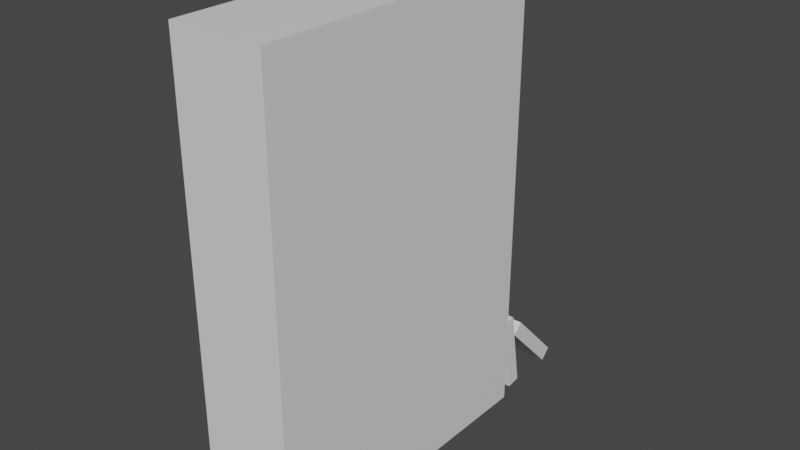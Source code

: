 # Source: bookshelf.blend  (saved by Blender 3.3.6; exported with 4.5.12 LTS)
import bpy
from mathutils import Matrix  # noqa: F401  (used for matrix-valued properties, if any)

bpy.ops.wm.read_factory_settings(use_empty=True)
scene = bpy.context.scene
scene.name = 'Scene'

# ---- collections
col_collection = bpy.data.collections.new('Collection'); scene.collection.children.link(col_collection)

# ---- materials (node trees are filled in below, after node groups)
mat_material = bpy.data.materials.new('Material')
mat_material.alpha_threshold = 0.0
mat_material.use_transparent_shadow = False
mat_material.roughness = 0.5
mat_material.line_color = (0.0, 0.0, 0.0, 1.0)

# ---- material node trees
mat_material.use_nodes = True; mat_material.node_tree.nodes.clear()
_N = mat_material.node_tree.nodes; _L = mat_material.node_tree.links
n0 = _N.new('ShaderNodeOutputMaterial'); n0.name = 'Material Output'; n0.location = (300, 300)
n1 = _N.new('ShaderNodeBsdfPrincipled'); n1.name = 'Principled BSDF'; n1.location = (10, 300)
n1.distribution = 'GGX'
n1.subsurface_method = 'RANDOM_WALK_SKIN'
n1.inputs[3].default_value = 1.45
n1.inputs[27].default_value = (0.0, 0.0, 0.0, 1.0)
n1.inputs[28].default_value = 1.0
_L.new(n1.outputs[0], n0.inputs[0])
n0.is_active_output = True

# ---- world
world_world = bpy.data.worlds.new('World'); scene.world = world_world
world_world.use_nodes = True; world_world.node_tree.nodes.clear()
_N = world_world.node_tree.nodes; _L = world_world.node_tree.links
n0 = _N.new('ShaderNodeOutputWorld'); n0.name = 'World Output'; n0.location = (300, 300)
n1 = _N.new('ShaderNodeBackground'); n1.name = 'Background'; n1.location = (10, 300)
n1.inputs[0].default_value = (0.05088, 0.05088, 0.05088, 1.0)
_L.new(n1.outputs[0], n0.inputs[0])
n0.is_active_output = True
world_world.color = (0.05088, 0.05088, 0.05088)
world_world.use_sun_shadow = False
world_world.sun_shadow_jitter_overblur = 0.0

# ---- meshes
me_cube = bpy.data.meshes.new('Cube')
me_cube.from_pydata([(0.6299, 2.11, 3.08), (0.6299, 2.11, -3.08), (0.6299, -2.11, 3.08), (0.6299, -2.11, -3.08), (-0.6299, 2.11, 3.08), (-0.6299, 2.11, -3.08), (-0.6299, -2.11, 3.08), (-0.6299, -2.11, -3.08), (0.6299, 2.11, 1.54), (0.6299, 2.11, -1.192e-07), (0.6299, 2.11, -1.54), (-0.6299, -2.11, -1.54), (-0.6299, -2.11, 1.192e-07), (-0.6299, -2.11, 1.54), (0.6299, -2.11, 1.54), (0.6299, -2.11, -1.192e-07), (0.6299, -2.11, -1.54), (-0.6299, 2.11, 1.54), (-0.6299, 2.11, -1.192e-07), (-0.6299, 2.11, -1.54), (-0.6299, 0.0, -3.08), (0.6299, 0.0, 3.08), (-0.6299, 0.0, 3.08), (0.6299, 0.0, -3.08), (0.6299, 0.0, -1.54), (0.6299, 0.0, -1.192e-07), (0.6299, 0.0, 1.54), (-0.6299, 0.0, -1.54), (-0.6299, 0.0, 0.0), (-0.6299, 0.0, 1.54), (-0.6299, 0.1316, 1.672), (-0.6299, 0.1316, 2.949), (-0.6299, 1.978, 2.949), (-0.6299, 1.978, 1.672), (-0.6299, 0.1316, -2.949), (-0.6299, 0.1316, -1.672), (-0.6299, 1.978, -1.672), (-0.6299, 1.978, -2.949), (-0.6299, 0.1316, -1.409), (-0.6299, 0.1316, -0.1316), (-0.6299, 1.978, -0.1316), (-0.6299, 1.978, -1.409), (-0.6299, 0.1316, 0.1316), (-0.6299, 0.1316, 1.409), (-0.6299, 1.978, 1.409), (-0.6299, 1.978, 0.1316), (-0.6299, -1.978, 0.1316), (-0.6299, -1.978, 1.409), (-0.6299, -0.1316, 1.409), (-0.6299, -0.1316, 0.1316), (-0.6299, -1.978, -1.409), (-0.6299, -1.978, -0.1316), (-0.6299, -0.1316, -0.1316), (-0.6299, -0.1316, -1.409), (-0.6299, -1.978, -2.949), (-0.6299, -1.978, -1.672), (-0.6299, -0.1316, -1.672), (-0.6299, -0.1316, -2.949), (-0.6299, -1.978, 1.672), (-0.6299, -1.978, 2.949), (-0.6299, -0.1316, 2.949), (-0.6299, -0.1316, 1.672), (0.3026, 0.1316, 2.949), (0.3026, 0.1316, 1.672), (0.3026, 1.978, 1.672), (0.3026, 1.978, 2.949), (0.3026, 0.1316, -1.672), (0.3026, 0.1316, -2.949), (0.3026, 1.978, -2.949), (0.3026, 1.978, -1.672), (0.3026, 0.1316, -0.1316), (0.3026, 0.1316, -1.409), (0.3026, 1.978, -1.409), (0.3026, 1.978, -0.1316), (0.3026, 0.1316, 1.409), (0.3026, 0.1316, 0.1316), (0.3026, 1.978, 0.1316), (0.3026, 1.978, 1.409), (0.3026, -1.978, 0.1316), (0.3026, -1.978, 1.409), (0.3026, -0.1316, 0.1316), (0.3026, -0.1316, 1.409), (0.3026, -1.978, -1.409), (0.3026, -1.978, -0.1316), (0.3026, -0.1316, -1.409), (0.3026, -0.1316, -0.1316), (0.3026, -1.978, -2.949), (0.3026, -1.978, -1.672), (0.3026, -0.1316, -2.949), (0.3026, -0.1316, -1.672), (0.3026, -1.978, 1.672), (0.3026, -1.978, 2.949), (0.3026, -0.1316, 1.672), (0.3026, -0.1316, 2.949), (-0.6791, 0.2064, 1.69), (-0.6791, 0.2064, 2.818), (-0.6791, 0.406, 1.69), (-0.6791, 0.406, 2.818), (0.4487, 0.2064, 1.69), (0.4487, 0.2064, 2.818), (0.4487, 0.406, 1.69), (0.4487, 0.406, 2.818), (-0.6791, 0.4746, 1.69), (-0.6791, 0.4746, 2.818), (-0.6791, 0.6742, 1.69), (-0.6791, 0.6742, 2.818), (0.4487, 0.4746, 1.69), (0.4487, 0.4746, 2.818), (0.4487, 0.6742, 1.69), (0.4487, 0.6742, 2.818), (-0.6791, 0.4746, -1.377), (-0.6791, 0.4746, -0.2497), (-0.6791, 0.6742, -1.377), (-0.6791, 0.6742, -0.2497), (0.4487, 0.4746, -1.377), (0.4487, 0.4746, -0.2497), (0.4487, 0.6742, -1.377), (0.4487, 0.6742, -0.2497), (-0.6791, 1.666, 0.1619), (-0.6791, 1.666, 1.29), (-0.6791, 1.866, 0.1619), (-0.6791, 1.866, 1.29), (0.4487, 1.666, 0.1619), (0.4487, 1.666, 1.29), (0.4487, 1.866, 0.1619), (0.4487, 1.866, 1.29), (-0.6791, -1.757, 0.1531), (-0.6791, -1.949, 1.265), (-0.6791, -1.561, 0.1869), (-0.6791, -1.752, 1.298), (0.4487, -1.757, 0.1531), (0.4487, -1.949, 1.265), (0.4487, -1.561, 0.1869), (0.4487, -1.752, 1.298), (-0.6791, -0.4392, -2.891), (-0.6791, -0.4392, -1.764), (-0.6791, -0.2396, -2.891), (-0.6791, -0.2396, -1.764), (0.4487, -0.4392, -2.891), (0.4487, -0.4392, -1.764), (0.4487, -0.2396, -2.891), (0.4487, -0.2396, -1.764), (-0.6791, -0.4392, 1.709), (-0.6791, -0.4392, 2.837), (-0.6791, -0.2396, 1.709), (-0.6791, -0.2396, 2.837), (0.4487, -0.4392, 1.709), (0.4487, -0.4392, 2.837), (0.4487, -0.2396, 1.709), (0.4487, -0.2396, 2.837), (-0.6791, -0.864, 1.733), (-0.6791, -0.681, 2.846), (-0.6791, -0.667, 1.7), (-0.6791, -0.4841, 2.813), (0.4487, -0.864, 1.733), (0.4487, -0.681, 2.846), (0.4487, -0.667, 1.7), (0.4487, -0.4841, 2.813), (-0.6791, -0.5886, 0.1977), (-0.6791, -0.4057, 1.31), (-0.6791, -0.3916, 0.1653), (-0.6791, -0.2087, 1.278), (0.4487, -0.5886, 0.1977), (0.4487, -0.4057, 1.31), (0.4487, -0.3916, 0.1653), (0.4487, -0.2087, 1.278), (-0.6791, 1.254, 0.1977), (-0.6791, 1.437, 1.31), (-0.6791, 1.451, 0.1653), (-0.6791, 1.634, 1.278), (0.4487, 1.254, 0.1977), (0.4487, 1.437, 1.31), (0.4487, 1.451, 0.1653), (0.4487, 1.634, 1.278), (-0.6791, -0.3954, -1.377), (-0.6791, -0.3954, -0.2497), (-0.6791, -0.1958, -1.377), (-0.6791, -0.1958, -0.2497), (0.4487, -0.3954, -1.377), (0.4487, -0.3954, -0.2497), (0.4487, -0.1958, -1.377), (0.4487, -0.1958, -0.2497), (-0.6791, 0.2353, -1.377), (-0.6791, 0.2353, -0.2497), (-0.6791, 0.4349, -1.377), (-0.6791, 0.4349, -0.2497), (0.4487, 0.2353, -1.377), (0.4487, 0.2353, -0.2497), (0.4487, 0.4349, -1.377), (0.4487, 0.4349, -0.2497), (-0.6791, 1.722, -1.377), (-0.6791, 1.722, -0.2497), (-0.6791, 1.921, -1.377), (-0.6791, 1.921, -0.2497), (0.4487, 1.722, -1.377), (0.4487, 1.722, -0.2497), (0.4487, 1.921, -1.377), (0.4487, 1.921, -0.2497), (-0.6791, 1.458, -1.377), (-0.6791, 1.458, -0.2497), (-0.6791, 1.658, -1.377), (-0.6791, 1.658, -0.2497), (0.4487, 1.458, -1.377), (0.4487, 1.458, -0.2497), (0.4487, 1.658, -1.377), (0.4487, 1.658, -0.2497), (-0.6791, 1.193, -1.377), (-0.6791, 1.193, -0.2497), (-0.6791, 1.392, -1.377), (-0.6791, 1.392, -0.2497), (0.4487, 1.193, -1.377), (0.4487, 1.193, -0.2497), (0.4487, 1.392, -1.377), (0.4487, 1.392, -0.2497), (-0.6791, 1.666, 1.692), (-0.6791, 1.666, 2.819), (-0.6791, 1.866, 1.692), (-0.6791, 1.866, 2.819), (0.4487, 1.666, 1.692), (0.4487, 1.666, 2.819), (0.4487, 1.866, 1.692), (0.4487, 1.866, 2.819), (-0.6791, -1.911, 1.692), (-0.6791, -1.911, 2.819), (-0.6791, -1.711, 1.692), (-0.6791, -1.711, 2.819), (0.4487, -1.911, 1.692), (0.4487, -1.911, 2.819), (0.4487, -1.711, 1.692), (0.4487, -1.711, 2.819), (-0.6791, -0.6685, -2.883), (-0.6791, -0.6685, -1.756), (-0.6791, -0.4689, -2.883), (-0.6791, -0.4689, -1.756), (0.4487, -0.6685, -2.883), (0.4487, -0.6685, -1.756), (0.4487, -0.4689, -2.883), (0.4487, -0.4689, -1.756), (-0.6791, 1.716, -2.883), (-0.6791, 1.716, -1.756), (-0.6791, 1.915, -2.883), (-0.6791, 1.915, -1.756), (0.4487, 1.716, -2.883), (0.4487, 1.716, -1.756), (0.4487, 1.915, -2.883), (0.4487, 1.915, -1.756), (-0.6791, 1.282, -2.859), (-0.6791, 1.465, -1.747), (-0.6791, 1.479, -2.892), (-0.6791, 1.662, -1.779), (0.4487, 1.282, -2.859), (0.4487, 1.465, -1.747), (0.4487, 1.479, -2.892), (0.4487, 1.662, -1.779), (-0.6791, -1.103, -2.859), (-0.6791, -0.9203, -1.747), (-0.6791, -0.9062, -2.892), (-0.6791, -0.7233, -1.779), (0.4487, -1.103, -2.859), (0.4487, -0.9203, -1.747), (0.4487, -0.9062, -2.892), (0.4487, -0.7233, -1.779), (-0.5792, 2.353, -3.068), (-0.5792, 2.162, -1.956), (-0.5792, 2.549, -3.034), (-0.5792, 2.358, -1.923), (0.5485, 2.353, -3.068), (0.5485, 2.162, -1.956), (0.5485, 2.549, -3.034), (0.5485, 2.358, -1.923), (-0.5792, 3.198, -3.056), (-0.5792, 2.417, -2.242), (-0.5792, 3.342, -2.918), (-0.5792, 2.561, -2.104), (0.5485, 3.198, -3.056), (0.5485, 2.417, -2.242), (0.5485, 3.342, -2.918), (0.5485, 2.561, -2.104)], [], [(21, 22, 6, 2), (14, 2, 6, 13), (50, 51, 83, 82), (20, 23, 3, 7), (26, 21, 2, 14), (17, 4, 0, 8), (5, 19, 10, 1), (19, 18, 9, 10), (18, 17, 8, 9), (23, 24, 16, 3), (24, 25, 15, 16), (25, 26, 14, 15), (43, 44, 77, 74), (45, 42, 75, 76), (36, 37, 68, 69), (3, 16, 11, 7), (16, 15, 12, 11), (15, 14, 13, 12), (56, 57, 88, 89), (42, 43, 74, 75), (35, 36, 69, 66), (9, 8, 26, 25), (10, 9, 25, 24), (1, 10, 24, 23), (8, 0, 21, 26), (5, 1, 23, 20), (55, 56, 89, 87), (0, 4, 22, 21), (29, 22, 31, 30), (22, 4, 32, 31), (4, 17, 33, 32), (17, 29, 30, 33), (20, 27, 35, 34), (27, 19, 36, 35), (19, 5, 37, 36), (5, 20, 34, 37), (27, 28, 39, 38), (28, 18, 40, 39), (18, 19, 41, 40), (19, 27, 38, 41), (28, 29, 43, 42), (29, 17, 44, 43), (17, 18, 45, 44), (18, 28, 42, 45), (12, 13, 47, 46), (13, 29, 48, 47), (29, 28, 49, 48), (28, 12, 46, 49), (11, 12, 51, 50), (12, 28, 52, 51), (28, 27, 53, 52), (27, 11, 50, 53), (7, 11, 55, 54), (11, 27, 56, 55), (27, 20, 57, 56), (20, 7, 54, 57), (13, 6, 59, 58), (6, 22, 60, 59), (22, 29, 61, 60), (29, 13, 58, 61), (63, 62, 65, 64), (67, 66, 69, 68), (71, 70, 73, 72), (75, 74, 77, 76), (78, 79, 81, 80), (82, 83, 85, 84), (86, 87, 89, 88), (90, 91, 93, 92), (30, 31, 62, 63), (44, 45, 76, 77), (53, 50, 82, 84), (33, 30, 63, 64), (51, 52, 85, 83), (31, 32, 65, 62), (58, 59, 91, 90), (38, 39, 70, 71), (52, 53, 84, 85), (32, 33, 64, 65), (61, 58, 90, 92), (41, 38, 71, 72), (59, 60, 93, 91), (39, 40, 73, 70), (46, 47, 79, 78), (60, 61, 92, 93), (40, 41, 72, 73), (49, 46, 78, 80), (47, 48, 81, 79), (54, 55, 87, 86), (34, 35, 66, 67), (48, 49, 80, 81), (57, 54, 86, 88), (37, 34, 67, 68), (94, 95, 97, 96), (96, 97, 101, 100), (100, 101, 99, 98), (98, 99, 95, 94), (96, 100, 98, 94), (101, 97, 95, 99), (102, 103, 105, 104), (104, 105, 109, 108), (108, 109, 107, 106), (106, 107, 103, 102), (104, 108, 106, 102), (109, 105, 103, 107), (110, 111, 113, 112), (112, 113, 117, 116), (116, 117, 115, 114), (114, 115, 111, 110), (112, 116, 114, 110), (117, 113, 111, 115), (118, 119, 121, 120), (120, 121, 125, 124), (124, 125, 123, 122), (122, 123, 119, 118), (120, 124, 122, 118), (125, 121, 119, 123), (126, 127, 129, 128), (128, 129, 133, 132), (132, 133, 131, 130), (130, 131, 127, 126), (128, 132, 130, 126), (133, 129, 127, 131), (134, 135, 137, 136), (136, 137, 141, 140), (140, 141, 139, 138), (138, 139, 135, 134), (136, 140, 138, 134), (141, 137, 135, 139), (142, 143, 145, 144), (144, 145, 149, 148), (148, 149, 147, 146), (146, 147, 143, 142), (144, 148, 146, 142), (149, 145, 143, 147), (150, 151, 153, 152), (152, 153, 157, 156), (156, 157, 155, 154), (154, 155, 151, 150), (152, 156, 154, 150), (157, 153, 151, 155), (158, 159, 161, 160), (160, 161, 165, 164), (164, 165, 163, 162), (162, 163, 159, 158), (160, 164, 162, 158), (165, 161, 159, 163), (166, 167, 169, 168), (168, 169, 173, 172), (172, 173, 171, 170), (170, 171, 167, 166), (168, 172, 170, 166), (173, 169, 167, 171), (174, 175, 177, 176), (176, 177, 181, 180), (180, 181, 179, 178), (178, 179, 175, 174), (176, 180, 178, 174), (181, 177, 175, 179), (182, 183, 185, 184), (184, 185, 189, 188), (188, 189, 187, 186), (186, 187, 183, 182), (184, 188, 186, 182), (189, 185, 183, 187), (190, 191, 193, 192), (192, 193, 197, 196), (196, 197, 195, 194), (194, 195, 191, 190), (192, 196, 194, 190), (197, 193, 191, 195), (198, 199, 201, 200), (200, 201, 205, 204), (204, 205, 203, 202), (202, 203, 199, 198), (200, 204, 202, 198), (205, 201, 199, 203), (206, 207, 209, 208), (208, 209, 213, 212), (212, 213, 211, 210), (210, 211, 207, 206), (208, 212, 210, 206), (213, 209, 207, 211), (214, 215, 217, 216), (216, 217, 221, 220), (220, 221, 219, 218), (218, 219, 215, 214), (216, 220, 218, 214), (221, 217, 215, 219), (222, 223, 225, 224), (224, 225, 229, 228), (228, 229, 227, 226), (226, 227, 223, 222), (224, 228, 226, 222), (229, 225, 223, 227), (230, 231, 233, 232), (232, 233, 237, 236), (236, 237, 235, 234), (234, 235, 231, 230), (232, 236, 234, 230), (237, 233, 231, 235), (238, 239, 241, 240), (240, 241, 245, 244), (244, 245, 243, 242), (242, 243, 239, 238), (240, 244, 242, 238), (245, 241, 239, 243), (246, 247, 249, 248), (248, 249, 253, 252), (252, 253, 251, 250), (250, 251, 247, 246), (248, 252, 250, 246), (253, 249, 247, 251), (254, 255, 257, 256), (256, 257, 261, 260), (260, 261, 259, 258), (258, 259, 255, 254), (256, 260, 258, 254), (261, 257, 255, 259), (262, 263, 265, 264), (264, 265, 269, 268), (268, 269, 267, 266), (266, 267, 263, 262), (264, 268, 266, 262), (269, 265, 263, 267), (270, 271, 273, 272), (272, 273, 277, 276), (276, 277, 275, 274), (274, 275, 271, 270), (272, 276, 274, 270), (277, 273, 271, 275)])
_uv = me_cube.uv_layers.new(name='UVMap')
_uv.uv.foreach_set('vector', [0.625, 0.625, 0.875, 0.625, 0.875, 0.75, 0.625, 0.75, 0.5625, 0.75, 0.625, 0.75, 0.625, 1.0, 0.5625, 1.0, 0.4428, 0.007794, 0.4947, 0.007794, 0.4947, 0.007794, 0.4428, 0.007794, 0.125, 0.625, 0.375, 0.625, 0.375, 0.75, 0.125, 0.75, 0.5625, 0.625, 0.625, 0.625, 0.625, 0.75, 0.5625, 0.75, 0.5625, 0.25, 0.625, 0.25, 0.625, 0.5, 0.5625, 0.5, 0.375, 0.25, 0.4375, 0.25, 0.4375, 0.5, 0.375, 0.5, 0.4375, 0.25, 0.5, 0.25, 0.5, 0.5, 0.4375, 0.5, 0.5, 0.25, 0.5625, 0.25, 0.5625, 0.5, 0.5, 0.5, 0.375, 0.625, 0.4375, 0.625, 0.4375, 0.75, 0.375, 0.75, 0.4375, 0.625, 0.5, 0.625, 0.5, 0.75, 0.4375, 0.75, 0.5, 0.625, 0.5625, 0.625, 0.5625, 0.75, 0.5, 0.75, 0.5572, 0.1328, 0.5572, 0.2422, 0.5572, 0.2422, 0.5572, 0.1328, 0.5053, 0.2422, 0.5053, 0.1328, 0.5053, 0.1328, 0.5053, 0.2422, 0.4322, 0.2422, 0.3803, 0.2422, 0.3803, 0.2422, 0.4322, 0.2422, 0.375, 0.75, 0.4375, 0.75, 0.4375, 1.0, 0.375, 1.0, 0.4375, 0.75, 0.5, 0.75, 0.5, 1.0, 0.4375, 1.0, 0.5, 0.75, 0.5625, 0.75, 0.5625, 1.0, 0.5, 1.0, 0.4322, 0.1172, 0.3803, 0.1172, 0.3803, 0.1172, 0.4322, 0.1172, 0.5053, 0.1328, 0.5572, 0.1328, 0.5572, 0.1328, 0.5053, 0.1328, 0.4322, 0.1328, 0.4322, 0.2422, 0.4322, 0.2422, 0.4322, 0.1328, 0.5, 0.5, 0.5625, 0.5, 0.5625, 0.625, 0.5, 0.625, 0.4375, 0.5, 0.5, 0.5, 0.5, 0.625, 0.4375, 0.625, 0.375, 0.5, 0.4375, 0.5, 0.4375, 0.625, 0.375, 0.625, 0.5625, 0.5, 0.625, 0.5, 0.625, 0.625, 0.5625, 0.625, 0.125, 0.5, 0.375, 0.5, 0.375, 0.625, 0.125, 0.625, 0.4322, 0.007794, 0.4322, 0.1172, 0.4322, 0.1172, 0.4322, 0.007794, 0.625, 0.5, 0.875, 0.5, 0.875, 0.625, 0.625, 0.625, 0.5625, 0.125, 0.625, 0.125, 0.6197, 0.1328, 0.5678, 0.1328, 0.625, 0.125, 0.625, 0.25, 0.6197, 0.2422, 0.6197, 0.1328, 0.625, 0.25, 0.5625, 0.25, 0.5678, 0.2422, 0.6197, 0.2422, 0.5625, 0.25, 0.5625, 0.125, 0.5678, 0.1328, 0.5678, 0.2422, 0.375, 0.125, 0.4375, 0.125, 0.4322, 0.1328, 0.3803, 0.1328, 0.4375, 0.125, 0.4375, 0.25, 0.4322, 0.2422, 0.4322, 0.1328, 0.4375, 0.25, 0.375, 0.25, 0.3803, 0.2422, 0.4322, 0.2422, 0.375, 0.25, 0.375, 0.125, 0.3803, 0.1328, 0.3803, 0.2422, 0.4375, 0.125, 0.5, 0.125, 0.4947, 0.1328, 0.4428, 0.1328, 0.5, 0.125, 0.5, 0.25, 0.4947, 0.2422, 0.4947, 0.1328, 0.5, 0.25, 0.4375, 0.25, 0.4428, 0.2422, 0.4947, 0.2422, 0.4375, 0.25, 0.4375, 0.125, 0.4428, 0.1328, 0.4428, 0.2422, 0.5, 0.125, 0.5625, 0.125, 0.5572, 0.1328, 0.5053, 0.1328, 0.5625, 0.125, 0.5625, 0.25, 0.5572, 0.2422, 0.5572, 0.1328, 0.5625, 0.25, 0.5, 0.25, 0.5053, 0.2422, 0.5572, 0.2422, 0.5, 0.25, 0.5, 0.125, 0.5053, 0.1328, 0.5053, 0.2422, 0.5, 0.0, 0.5625, 0.0, 0.5572, 0.007794, 0.5053, 0.007794, 0.5625, 0.0, 0.5625, 0.125, 0.5572, 0.1172, 0.5572, 0.007794, 0.5625, 0.125, 0.5, 0.125, 0.5053, 0.1172, 0.5572, 0.1172, 0.5, 0.125, 0.5, 0.0, 0.5053, 0.007794, 0.5053, 0.1172, 0.4375, 0.0, 0.5, 0.0, 0.4947, 0.007794, 0.4428, 0.007794, 0.5, 0.0, 0.5, 0.125, 0.4947, 0.1172, 0.4947, 0.007794, 0.5, 0.125, 0.4375, 0.125, 0.4428, 0.1172, 0.4947, 0.1172, 0.4375, 0.125, 0.4375, 0.0, 0.4428, 0.007794, 0.4428, 0.1172, 0.375, 0.0, 0.4375, 0.0, 0.4322, 0.007794, 0.3803, 0.007794, 0.4375, 0.0, 0.4375, 0.125, 0.4322, 0.1172, 0.4322, 0.007794, 0.4375, 0.125, 0.375, 0.125, 0.3803, 0.1172, 0.4322, 0.1172, 0.375, 0.125, 0.375, 0.0, 0.3803, 0.007794, 0.3803, 0.1172, 0.5625, 0.0, 0.625, 0.0, 0.6197, 0.007794, 0.5678, 0.007794, 0.625, 0.0, 0.625, 0.125, 0.6197, 0.1172, 0.6197, 0.007794, 0.625, 0.125, 0.5625, 0.125, 0.5678, 0.1172, 0.6197, 0.1172, 0.5625, 0.125, 0.5625, 0.0, 0.5678, 0.007794, 0.5678, 0.1172, 0.5678, 0.1328, 0.6197, 0.1328, 0.6197, 0.2422, 0.5678, 0.2422, 0.3803, 0.1328, 0.4322, 0.1328, 0.4322, 0.2422, 0.3803, 0.2422, 0.4428, 0.1328, 0.4947, 0.1328, 0.4947, 0.2422, 0.4428, 0.2422, 0.5053, 0.1328, 0.5572, 0.1328, 0.5572, 0.2422, 0.5053, 0.2422, 0.5053, 0.007794, 0.5572, 0.007794, 0.5572, 0.1172, 0.5053, 0.1172, 0.4428, 0.007794, 0.4947, 0.007794, 0.4947, 0.1172, 0.4428, 0.1172, 0.3803, 0.007794, 0.4322, 0.007794, 0.4322, 0.1172, 0.3803, 0.1172, 0.5678, 0.007794, 0.6197, 0.007794, 0.6197, 0.1172, 0.5678, 0.1172, 0.5678, 0.1328, 0.6197, 0.1328, 0.6197, 0.1328, 0.5678, 0.1328, 0.5572, 0.2422, 0.5053, 0.2422, 0.5053, 0.2422, 0.5572, 0.2422, 0.4428, 0.1172, 0.4428, 0.007794, 0.4428, 0.007794, 0.4428, 0.1172, 0.5678, 0.2422, 0.5678, 0.1328, 0.5678, 0.1328, 0.5678, 0.2422, 0.4947, 0.007794, 0.4947, 0.1172, 0.4947, 0.1172, 0.4947, 0.007794, 0.6197, 0.1328, 0.6197, 0.2422, 0.6197, 0.2422, 0.6197, 0.1328, 0.5678, 0.007794, 0.6197, 0.007794, 0.6197, 0.007794, 0.5678, 0.007794, 0.4428, 0.1328, 0.4947, 0.1328, 0.4947, 0.1328, 0.4428, 0.1328, 0.4947, 0.1172, 0.4428, 0.1172, 0.4428, 0.1172, 0.4947, 0.1172, 0.6197, 0.2422, 0.5678, 0.2422, 0.5678, 0.2422, 0.6197, 0.2422, 0.5678, 0.1172, 0.5678, 0.007794, 0.5678, 0.007794, 0.5678, 0.1172, 0.4428, 0.2422, 0.4428, 0.1328, 0.4428, 0.1328, 0.4428, 0.2422, 0.6197, 0.007794, 0.6197, 0.1172, 0.6197, 0.1172, 0.6197, 0.007794, 0.4947, 0.1328, 0.4947, 0.2422, 0.4947, 0.2422, 0.4947, 0.1328, 0.5053, 0.007794, 0.5572, 0.007794, 0.5572, 0.007794, 0.5053, 0.007794, 0.6197, 0.1172, 0.5678, 0.1172, 0.5678, 0.1172, 0.6197, 0.1172, 0.4947, 0.2422, 0.4428, 0.2422, 0.4428, 0.2422, 0.4947, 0.2422, 0.5053, 0.1172, 0.5053, 0.007794, 0.5053, 0.007794, 0.5053, 0.1172, 0.5572, 0.007794, 0.5572, 0.1172, 0.5572, 0.1172, 0.5572, 0.007794, 0.3803, 0.007794, 0.4322, 0.007794, 0.4322, 0.007794, 0.3803, 0.007794, 0.3803, 0.1328, 0.4322, 0.1328, 0.4322, 0.1328, 0.3803, 0.1328, 0.5572, 0.1172, 0.5053, 0.1172, 0.5053, 0.1172, 0.5572, 0.1172, 0.3803, 0.1172, 0.3803, 0.007794, 0.3803, 0.007794, 0.3803, 0.1172, 0.3803, 0.2422, 0.3803, 0.1328, 0.3803, 0.1328, 0.3803, 0.2422, 0.375, 0.0, 0.625, 0.0, 0.625, 0.25, 0.375, 0.25, 0.375, 0.25, 0.625, 0.25, 0.625, 0.5, 0.375, 0.5, 0.375, 0.5, 0.625, 0.5, 0.625, 0.75, 0.375, 0.75, 0.375, 0.75, 0.625, 0.75, 0.625, 1.0, 0.375, 1.0, 0.125, 0.5, 0.375, 0.5, 0.375, 0.75, 0.125, 0.75, 0.625, 0.5, 0.875, 0.5, 0.875, 0.75, 0.625, 0.75, 0.375, 0.0, 0.625, 0.0, 0.625, 0.25, 0.375, 0.25, 0.375, 0.25, 0.625, 0.25, 0.625, 0.5, 0.375, 0.5, 0.375, 0.5, 0.625, 0.5, 0.625, 0.75, 0.375, 0.75, 0.375, 0.75, 0.625, 0.75, 0.625, 1.0, 0.375, 1.0, 0.125, 0.5, 0.375, 0.5, 0.375, 0.75, 0.125, 0.75, 0.625, 0.5, 0.875, 0.5, 0.875, 0.75, 0.625, 0.75, 0.375, 0.0, 0.625, 0.0, 0.625, 0.25, 0.375, 0.25, 0.375, 0.25, 0.625, 0.25, 0.625, 0.5, 0.375, 0.5, 0.375, 0.5, 0.625, 0.5, 0.625, 0.75, 0.375, 0.75, 0.375, 0.75, 0.625, 0.75, 0.625, 1.0, 0.375, 1.0, 0.125, 0.5, 0.375, 0.5, 0.375, 0.75, 0.125, 0.75, 0.625, 0.5, 0.875, 0.5, 0.875, 0.75, 0.625, 0.75, 0.375, 0.0, 0.625, 0.0, 0.625, 0.25, 0.375, 0.25, 0.375, 0.25, 0.625, 0.25, 0.625, 0.5, 0.375, 0.5, 0.375, 0.5, 0.625, 0.5, 0.625, 0.75, 0.375, 0.75, 0.375, 0.75, 0.625, 0.75, 0.625, 1.0, 0.375, 1.0, 0.125, 0.5, 0.375, 0.5, 0.375, 0.75, 0.125, 0.75, 0.625, 0.5, 0.875, 0.5, 0.875, 0.75, 0.625, 0.75, 0.375, 0.0, 0.625, 0.0, 0.625, 0.25, 0.375, 0.25, 0.375, 0.25, 0.625, 0.25, 0.625, 0.5, 0.375, 0.5, 0.375, 0.5, 0.625, 0.5, 0.625, 0.75, 0.375, 0.75, 0.375, 0.75, 0.625, 0.75, 0.625, 1.0, 0.375, 1.0, 0.125, 0.5, 0.375, 0.5, 0.375, 0.75, 0.125, 0.75, 0.625, 0.5, 0.875, 0.5, 0.875, 0.75, 0.625, 0.75, 0.375, 0.0, 0.625, 0.0, 0.625, 0.25, 0.375, 0.25, 0.375, 0.25, 0.625, 0.25, 0.625, 0.5, 0.375, 0.5, 0.375, 0.5, 0.625, 0.5, 0.625, 0.75, 0.375, 0.75, 0.375, 0.75, 0.625, 0.75, 0.625, 1.0, 0.375, 1.0, 0.125, 0.5, 0.375, 0.5, 0.375, 0.75, 0.125, 0.75, 0.625, 0.5, 0.875, 0.5, 0.875, 0.75, 0.625, 0.75, 0.375, 0.0, 0.625, 0.0, 0.625, 0.25, 0.375, 0.25, 0.375, 0.25, 0.625, 0.25, 0.625, 0.5, 0.375, 0.5, 0.375, 0.5, 0.625, 0.5, 0.625, 0.75, 0.375, 0.75, 0.375, 0.75, 0.625, 0.75, 0.625, 1.0, 0.375, 1.0, 0.125, 0.5, 0.375, 0.5, 0.375, 0.75, 0.125, 0.75, 0.625, 0.5, 0.875, 0.5, 0.875, 0.75, 0.625, 0.75, 0.375, 0.0, 0.625, 0.0, 0.625, 0.25, 0.375, 0.25, 0.375, 0.25, 0.625, 0.25, 0.625, 0.5, 0.375, 0.5, 0.375, 0.5, 0.625, 0.5, 0.625, 0.75, 0.375, 0.75, 0.375, 0.75, 0.625, 0.75, 0.625, 1.0, 0.375, 1.0, 0.125, 0.5, 0.375, 0.5, 0.375, 0.75, 0.125, 0.75, 0.625, 0.5, 0.875, 0.5, 0.875, 0.75, 0.625, 0.75, 0.375, 0.0, 0.625, 0.0, 0.625, 0.25, 0.375, 0.25, 0.375, 0.25, 0.625, 0.25, 0.625, 0.5, 0.375, 0.5, 0.375, 0.5, 0.625, 0.5, 0.625, 0.75, 0.375, 0.75, 0.375, 0.75, 0.625, 0.75, 0.625, 1.0, 0.375, 1.0, 0.125, 0.5, 0.375, 0.5, 0.375, 0.75, 0.125, 0.75, 0.625, 0.5, 0.875, 0.5, 0.875, 0.75, 0.625, 0.75, 0.375, 0.0, 0.625, 0.0, 0.625, 0.25, 0.375, 0.25, 0.375, 0.25, 0.625, 0.25, 0.625, 0.5, 0.375, 0.5, 0.375, 0.5, 0.625, 0.5, 0.625, 0.75, 0.375, 0.75, 0.375, 0.75, 0.625, 0.75, 0.625, 1.0, 0.375, 1.0, 0.125, 0.5, 0.375, 0.5, 0.375, 0.75, 0.125, 0.75, 0.625, 0.5, 0.875, 0.5, 0.875, 0.75, 0.625, 0.75, 0.375, 0.0, 0.625, 0.0, 0.625, 0.25, 0.375, 0.25, 0.375, 0.25, 0.625, 0.25, 0.625, 0.5, 0.375, 0.5, 0.375, 0.5, 0.625, 0.5, 0.625, 0.75, 0.375, 0.75, 0.375, 0.75, 0.625, 0.75, 0.625, 1.0, 0.375, 1.0, 0.125, 0.5, 0.375, 0.5, 0.375, 0.75, 0.125, 0.75, 0.625, 0.5, 0.875, 0.5, 0.875, 0.75, 0.625, 0.75, 0.375, 0.0, 0.625, 0.0, 0.625, 0.25, 0.375, 0.25, 0.375, 0.25, 0.625, 0.25, 0.625, 0.5, 0.375, 0.5, 0.375, 0.5, 0.625, 0.5, 0.625, 0.75, 0.375, 0.75, 0.375, 0.75, 0.625, 0.75, 0.625, 1.0, 0.375, 1.0, 0.125, 0.5, 0.375, 0.5, 0.375, 0.75, 0.125, 0.75, 0.625, 0.5, 0.875, 0.5, 0.875, 0.75, 0.625, 0.75, 0.375, 0.0, 0.625, 0.0, 0.625, 0.25, 0.375, 0.25, 0.375, 0.25, 0.625, 0.25, 0.625, 0.5, 0.375, 0.5, 0.375, 0.5, 0.625, 0.5, 0.625, 0.75, 0.375, 0.75, 0.375, 0.75, 0.625, 0.75, 0.625, 1.0, 0.375, 1.0, 0.125, 0.5, 0.375, 0.5, 0.375, 0.75, 0.125, 0.75, 0.625, 0.5, 0.875, 0.5, 0.875, 0.75, 0.625, 0.75, 0.375, 0.0, 0.625, 0.0, 0.625, 0.25, 0.375, 0.25, 0.375, 0.25, 0.625, 0.25, 0.625, 0.5, 0.375, 0.5, 0.375, 0.5, 0.625, 0.5, 0.625, 0.75, 0.375, 0.75, 0.375, 0.75, 0.625, 0.75, 0.625, 1.0, 0.375, 1.0, 0.125, 0.5, 0.375, 0.5, 0.375, 0.75, 0.125, 0.75, 0.625, 0.5, 0.875, 0.5, 0.875, 0.75, 0.625, 0.75, 0.375, 0.0, 0.625, 0.0, 0.625, 0.25, 0.375, 0.25, 0.375, 0.25, 0.625, 0.25, 0.625, 0.5, 0.375, 0.5, 0.375, 0.5, 0.625, 0.5, 0.625, 0.75, 0.375, 0.75, 0.375, 0.75, 0.625, 0.75, 0.625, 1.0, 0.375, 1.0, 0.125, 0.5, 0.375, 0.5, 0.375, 0.75, 0.125, 0.75, 0.625, 0.5, 0.875, 0.5, 0.875, 0.75, 0.625, 0.75, 0.375, 0.0, 0.625, 0.0, 0.625, 0.25, 0.375, 0.25, 0.375, 0.25, 0.625, 0.25, 0.625, 0.5, 0.375, 0.5, 0.375, 0.5, 0.625, 0.5, 0.625, 0.75, 0.375, 0.75, 0.375, 0.75, 0.625, 0.75, 0.625, 1.0, 0.375, 1.0, 0.125, 0.5, 0.375, 0.5, 0.375, 0.75, 0.125, 0.75, 0.625, 0.5, 0.875, 0.5, 0.875, 0.75, 0.625, 0.75, 0.375, 0.0, 0.625, 0.0, 0.625, 0.25, 0.375, 0.25, 0.375, 0.25, 0.625, 0.25, 0.625, 0.5, 0.375, 0.5, 0.375, 0.5, 0.625, 0.5, 0.625, 0.75, 0.375, 0.75, 0.375, 0.75, 0.625, 0.75, 0.625, 1.0, 0.375, 1.0, 0.125, 0.5, 0.375, 0.5, 0.375, 0.75, 0.125, 0.75, 0.625, 0.5, 0.875, 0.5, 0.875, 0.75, 0.625, 0.75, 0.375, 0.0, 0.625, 0.0, 0.625, 0.25, 0.375, 0.25, 0.375, 0.25, 0.625, 0.25, 0.625, 0.5, 0.375, 0.5, 0.375, 0.5, 0.625, 0.5, 0.625, 0.75, 0.375, 0.75, 0.375, 0.75, 0.625, 0.75, 0.625, 1.0, 0.375, 1.0, 0.125, 0.5, 0.375, 0.5, 0.375, 0.75, 0.125, 0.75, 0.625, 0.5, 0.875, 0.5, 0.875, 0.75, 0.625, 0.75, 0.375, 0.0, 0.625, 0.0, 0.625, 0.25, 0.375, 0.25, 0.375, 0.25, 0.625, 0.25, 0.625, 0.5, 0.375, 0.5, 0.375, 0.5, 0.625, 0.5, 0.625, 0.75, 0.375, 0.75, 0.375, 0.75, 0.625, 0.75, 0.625, 1.0, 0.375, 1.0, 0.125, 0.5, 0.375, 0.5, 0.375, 0.75, 0.125, 0.75, 0.625, 0.5, 0.875, 0.5, 0.875, 0.75, 0.625, 0.75, 0.375, 0.0, 0.625, 0.0, 0.625, 0.25, 0.375, 0.25, 0.375, 0.25, 0.625, 0.25, 0.625, 0.5, 0.375, 0.5, 0.375, 0.5, 0.625, 0.5, 0.625, 0.75, 0.375, 0.75, 0.375, 0.75, 0.625, 0.75, 0.625, 1.0, 0.375, 1.0, 0.125, 0.5, 0.375, 0.5, 0.375, 0.75, 0.125, 0.75, 0.625, 0.5, 0.875, 0.5, 0.875, 0.75, 0.625, 0.75, 0.375, 0.0, 0.625, 0.0, 0.625, 0.25, 0.375, 0.25, 0.375, 0.25, 0.625, 0.25, 0.625, 0.5, 0.375, 0.5, 0.375, 0.5, 0.625, 0.5, 0.625, 0.75, 0.375, 0.75, 0.375, 0.75, 0.625, 0.75, 0.625, 1.0, 0.375, 1.0, 0.125, 0.5, 0.375, 0.5, 0.375, 0.75, 0.125, 0.75, 0.625, 0.5, 0.875, 0.5, 0.875, 0.75, 0.625, 0.75, 0.375, 0.0, 0.625, 0.0, 0.625, 0.25, 0.375, 0.25, 0.375, 0.25, 0.625, 0.25, 0.625, 0.5, 0.375, 0.5, 0.375, 0.5, 0.625, 0.5, 0.625, 0.75, 0.375, 0.75, 0.375, 0.75, 0.625, 0.75, 0.625, 1.0, 0.375, 1.0, 0.125, 0.5, 0.375, 0.5, 0.375, 0.75, 0.125, 0.75, 0.625, 0.5, 0.875, 0.5, 0.875, 0.75, 0.625, 0.75, 0.375, 0.0, 0.625, 0.0, 0.625, 0.25, 0.375, 0.25, 0.375, 0.25, 0.625, 0.25, 0.625, 0.5, 0.375, 0.5, 0.375, 0.5, 0.625, 0.5, 0.625, 0.75, 0.375, 0.75, 0.375, 0.75, 0.625, 0.75, 0.625, 1.0, 0.375, 1.0, 0.125, 0.5, 0.375, 0.5, 0.375, 0.75, 0.125, 0.75, 0.625, 0.5, 0.875, 0.5, 0.875, 0.75, 0.625, 0.75])
me_cube.materials.append(mat_material)
me_cube.use_mirror_vertex_groups = False
me_cube.update()

# ---- objects
ob_cube = bpy.data.objects.new('Cube', me_cube)

# ---- transforms, parenting, visibility, modifiers, constraints
ob_cube.location = (0.0, 0.0, 0.0)
ob_cube.lock_rotations_4d = False
ob_cube.empty_display_type = 'ARROWS'
ob_cube.lineart.crease_threshold = 0.0

# ---- collection membership
col_collection.objects.link(ob_cube)

# ---- scene / render settings (as saved in the file)
scene.frame_start = 1; scene.frame_end = 250; scene.frame_set(1)
scene.render.engine = 'BLENDER_EEVEE_NEXT'
scene.cycles.sampling_pattern = 'TABULATED_SOBOL'
scene.cycles.use_light_tree = False
scene.view_settings.view_transform = 'Filmic'
bpy.context.view_layer.update()

# ---- added for rendering (the .blend has no active camera and no usable light): camera, sun
cam_auto = bpy.data.cameras.new('AutoCamera')
cam_auto.lens = 50.0
cam_auto.sensor_width = 36.0
cam_auto.clip_end = 1000.0
ob_auto_camera = bpy.data.objects.new('AutoCamera', cam_auto)
scene.collection.objects.link(ob_auto_camera)
ob_auto_camera.location = (7.68252, -8.63252, 6.16568)
ob_auto_camera.rotation_euler = (1.09748, -7.21219e-08, 0.694738)
scene.camera = ob_auto_camera
light_auto_sun = bpy.data.lights.new('AutoSun', 'SUN')
light_auto_sun.energy = 3.0
light_auto_sun.angle = 0.0523599
ob_auto_sun = bpy.data.objects.new('AutoSun', light_auto_sun)
scene.collection.objects.link(ob_auto_sun)
ob_auto_sun.rotation_euler = (0.872665, 0.174533, 0.523599)
bpy.context.view_layer.update()
